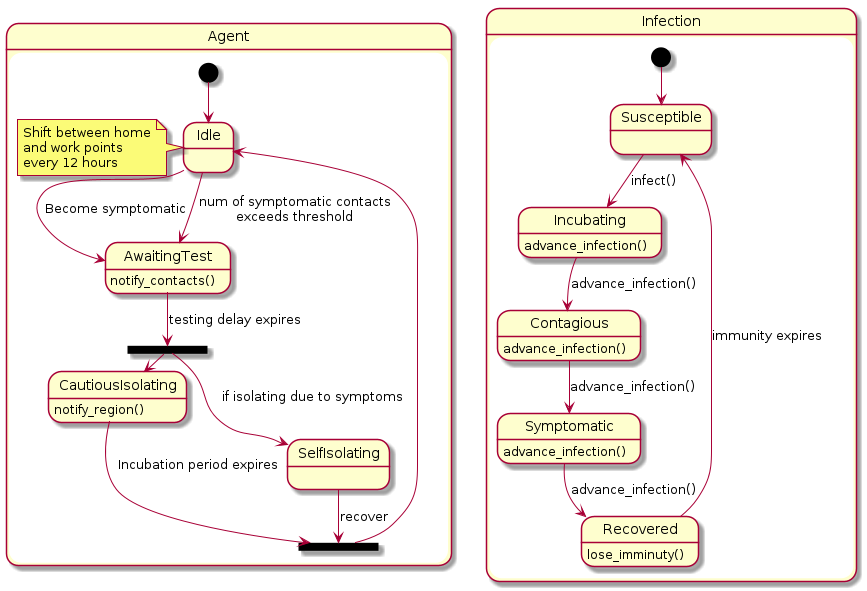

The diagram above was rendered by PlantUML. Its source (embedded in the PNG):
@startuml Mode_3_Contact_Tracing

state Agent {
    [*] -down-> Idle
    note left of Idle
        Shift between home
        and work points
        every 12 hours
    end note
    Idle -down-> AwaitingTest : Become symptomatic
    Idle -down-> AwaitingTest : num of symptomatic contacts\nexceeds threshold
    state fork_state <<fork>>
    AwaitingTest : notify_contacts()
    AwaitingTest -down-> fork_state : testing delay expires
    fork_state -down-> SelfIsolating : if isolating due to symptoms
    fork_state -right-> CautiousIsolating : if isolation due to threshold
    state join_state <<join>>
    SelfIsolating --> join_state : recover
    CautiousIsolating --> join_state : Incubation period expires
    CautiousIsolating : notify_region()
    join_state --> Idle
}
    
state Infection {
    [*] --> Susceptible
    Susceptible --> Incubating : infect()
    Incubating : advance_infection()
    Incubating --> Contagious : advance_infection()
    Contagious : advance_infection()
    Contagious --> Symptomatic : advance_infection()
    Symptomatic : advance_infection()
    Symptomatic --> Recovered : advance_infection()
    Recovered: lose_imminuty()
    Recovered --> Susceptible : immunity expires
}

@enduml